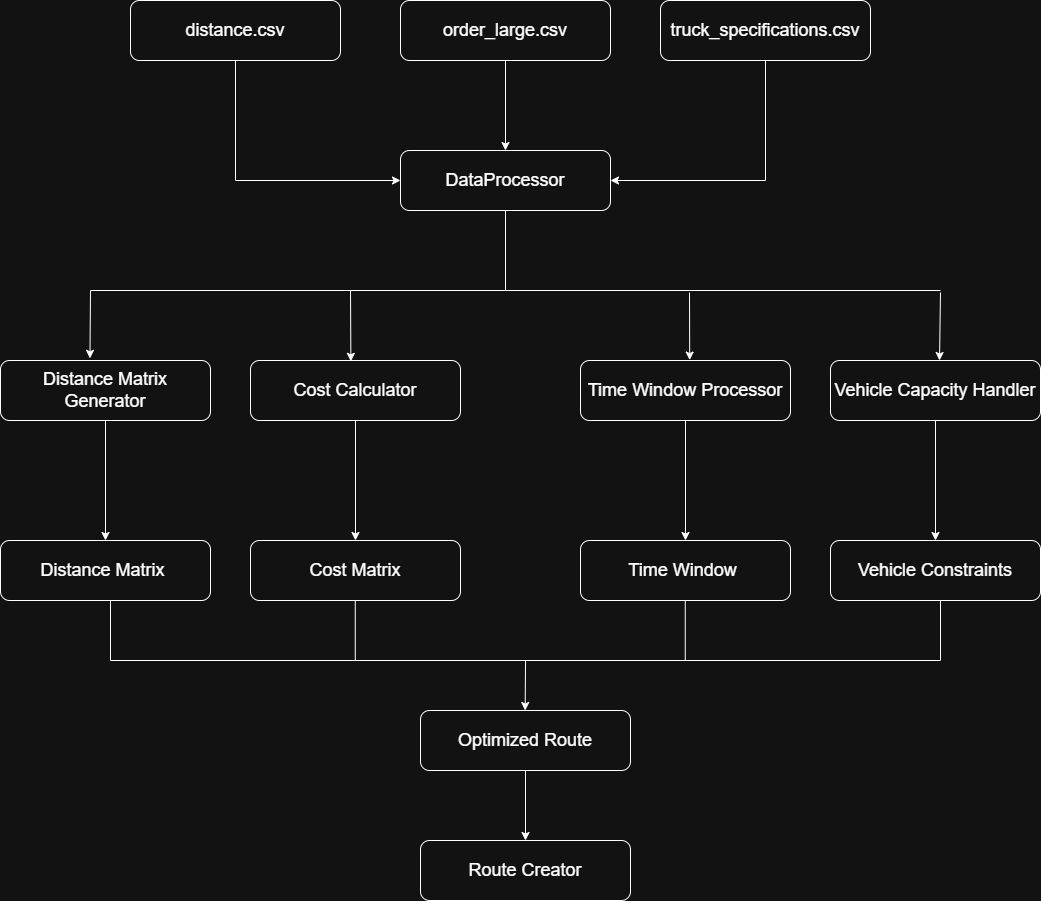

The diagram above was exported from draw.io. Its source (the exported page's mxGraphModel, read from the mxfile embedded in the PNG):
<mxGraphModel dx="2284" dy="834" grid="1" gridSize="10" guides="1" tooltips="1" connect="1" arrows="1" fold="1" page="1" pageScale="1" pageWidth="850" pageHeight="1100" math="0" shadow="0">
  <root>
    <mxCell id="0" />
    <mxCell id="1" parent="0" />
    <mxCell id="MiCw9VQiOgsu87bjyZiy-1" style="edgeStyle=orthogonalEdgeStyle;rounded=0;orthogonalLoop=1;jettySize=auto;html=1;exitX=0.5;exitY=1;exitDx=0;exitDy=0;entryX=0;entryY=0.5;entryDx=0;entryDy=0;" parent="1" source="MiCw9VQiOgsu87bjyZiy-2" target="MiCw9VQiOgsu87bjyZiy-7" edge="1">
      <mxGeometry relative="1" as="geometry" />
    </mxCell>
    <mxCell id="MiCw9VQiOgsu87bjyZiy-2" value="&lt;font style=&quot;font-size: 18px;&quot;&gt;distance.csv&lt;/font&gt;" style="rounded=1;whiteSpace=wrap;html=1;" parent="1" vertex="1">
      <mxGeometry x="40" y="100" width="210" height="60" as="geometry" />
    </mxCell>
    <mxCell id="MiCw9VQiOgsu87bjyZiy-3" style="edgeStyle=orthogonalEdgeStyle;rounded=0;orthogonalLoop=1;jettySize=auto;html=1;exitX=0.5;exitY=1;exitDx=0;exitDy=0;" parent="1" source="MiCw9VQiOgsu87bjyZiy-4" target="MiCw9VQiOgsu87bjyZiy-7" edge="1">
      <mxGeometry relative="1" as="geometry" />
    </mxCell>
    <mxCell id="MiCw9VQiOgsu87bjyZiy-4" value="&lt;font style=&quot;font-size: 18px;&quot;&gt;order_large.csv&lt;/font&gt;" style="rounded=1;whiteSpace=wrap;html=1;" parent="1" vertex="1">
      <mxGeometry x="310" y="100" width="210" height="60" as="geometry" />
    </mxCell>
    <mxCell id="MiCw9VQiOgsu87bjyZiy-5" style="edgeStyle=orthogonalEdgeStyle;rounded=0;orthogonalLoop=1;jettySize=auto;html=1;exitX=0.5;exitY=1;exitDx=0;exitDy=0;entryX=1;entryY=0.5;entryDx=0;entryDy=0;" parent="1" source="MiCw9VQiOgsu87bjyZiy-6" target="MiCw9VQiOgsu87bjyZiy-7" edge="1">
      <mxGeometry relative="1" as="geometry" />
    </mxCell>
    <mxCell id="MiCw9VQiOgsu87bjyZiy-6" value="&lt;font style=&quot;font-size: 18px;&quot;&gt;truck_specifications.csv&lt;/font&gt;" style="rounded=1;whiteSpace=wrap;html=1;" parent="1" vertex="1">
      <mxGeometry x="570" y="100" width="210" height="60" as="geometry" />
    </mxCell>
    <mxCell id="MiCw9VQiOgsu87bjyZiy-7" value="&lt;font style=&quot;font-size: 18px;&quot;&gt;DataProcessor&lt;/font&gt;" style="rounded=1;whiteSpace=wrap;html=1;" parent="1" vertex="1">
      <mxGeometry x="310" y="250" width="210" height="60" as="geometry" />
    </mxCell>
    <mxCell id="MiCw9VQiOgsu87bjyZiy-8" style="edgeStyle=orthogonalEdgeStyle;rounded=0;orthogonalLoop=1;jettySize=auto;html=1;entryX=0.5;entryY=0;entryDx=0;entryDy=0;" parent="1" source="MiCw9VQiOgsu87bjyZiy-9" target="MiCw9VQiOgsu87bjyZiy-22" edge="1">
      <mxGeometry relative="1" as="geometry" />
    </mxCell>
    <mxCell id="MiCw9VQiOgsu87bjyZiy-9" value="&lt;span style=&quot;font-size: 18px;&quot;&gt;Distance Matrix Generator&lt;/span&gt;" style="rounded=1;whiteSpace=wrap;html=1;" parent="1" vertex="1">
      <mxGeometry x="-90" y="460" width="210" height="60" as="geometry" />
    </mxCell>
    <mxCell id="MiCw9VQiOgsu87bjyZiy-10" style="edgeStyle=orthogonalEdgeStyle;rounded=0;orthogonalLoop=1;jettySize=auto;html=1;entryX=0.5;entryY=0;entryDx=0;entryDy=0;" parent="1" source="MiCw9VQiOgsu87bjyZiy-11" target="MiCw9VQiOgsu87bjyZiy-23" edge="1">
      <mxGeometry relative="1" as="geometry" />
    </mxCell>
    <mxCell id="MiCw9VQiOgsu87bjyZiy-11" value="&lt;font style=&quot;font-size: 18px;&quot;&gt;Cost Calculator&lt;/font&gt;" style="rounded=1;whiteSpace=wrap;html=1;" parent="1" vertex="1">
      <mxGeometry x="160" y="460" width="210" height="60" as="geometry" />
    </mxCell>
    <mxCell id="MiCw9VQiOgsu87bjyZiy-12" style="edgeStyle=orthogonalEdgeStyle;rounded=0;orthogonalLoop=1;jettySize=auto;html=1;exitX=0.5;exitY=1;exitDx=0;exitDy=0;entryX=0.5;entryY=0;entryDx=0;entryDy=0;" parent="1" source="MiCw9VQiOgsu87bjyZiy-13" target="MiCw9VQiOgsu87bjyZiy-24" edge="1">
      <mxGeometry relative="1" as="geometry" />
    </mxCell>
    <mxCell id="MiCw9VQiOgsu87bjyZiy-13" value="&lt;font style=&quot;font-size: 18px;&quot;&gt;Time Window Processor&lt;/font&gt;" style="rounded=1;whiteSpace=wrap;html=1;" parent="1" vertex="1">
      <mxGeometry x="490" y="460" width="210" height="60" as="geometry" />
    </mxCell>
    <mxCell id="MiCw9VQiOgsu87bjyZiy-14" style="edgeStyle=orthogonalEdgeStyle;rounded=0;orthogonalLoop=1;jettySize=auto;html=1;exitX=0.5;exitY=1;exitDx=0;exitDy=0;entryX=0.5;entryY=0;entryDx=0;entryDy=0;" parent="1" source="MiCw9VQiOgsu87bjyZiy-15" target="MiCw9VQiOgsu87bjyZiy-25" edge="1">
      <mxGeometry relative="1" as="geometry" />
    </mxCell>
    <mxCell id="MiCw9VQiOgsu87bjyZiy-15" value="&lt;span style=&quot;font-size: 18px;&quot;&gt;Vehicle Capacity Handler&lt;/span&gt;" style="rounded=1;whiteSpace=wrap;html=1;" parent="1" vertex="1">
      <mxGeometry x="740" y="460" width="210" height="60" as="geometry" />
    </mxCell>
    <mxCell id="MiCw9VQiOgsu87bjyZiy-16" value="" style="endArrow=none;html=1;rounded=0;entryX=0.5;entryY=1;entryDx=0;entryDy=0;" parent="1" target="MiCw9VQiOgsu87bjyZiy-7" edge="1">
      <mxGeometry width="50" height="50" relative="1" as="geometry">
        <mxPoint x="415" y="390" as="sourcePoint" />
        <mxPoint x="360" y="440" as="targetPoint" />
      </mxGeometry>
    </mxCell>
    <mxCell id="MiCw9VQiOgsu87bjyZiy-17" value="" style="endArrow=none;html=1;rounded=0;" parent="1" edge="1">
      <mxGeometry width="50" height="50" relative="1" as="geometry">
        <mxPoint y="390" as="sourcePoint" />
        <mxPoint x="850" y="390" as="targetPoint" />
      </mxGeometry>
    </mxCell>
    <mxCell id="MiCw9VQiOgsu87bjyZiy-18" value="" style="endArrow=classic;html=1;rounded=0;entryX=0.426;entryY=-0.036;entryDx=0;entryDy=0;entryPerimeter=0;" parent="1" target="MiCw9VQiOgsu87bjyZiy-9" edge="1">
      <mxGeometry width="50" height="50" relative="1" as="geometry">
        <mxPoint y="390" as="sourcePoint" />
        <mxPoint x="380" y="370" as="targetPoint" />
      </mxGeometry>
    </mxCell>
    <mxCell id="MiCw9VQiOgsu87bjyZiy-19" value="" style="endArrow=classic;html=1;rounded=0;entryX=0.478;entryY=0.014;entryDx=0;entryDy=0;entryPerimeter=0;" parent="1" target="MiCw9VQiOgsu87bjyZiy-11" edge="1">
      <mxGeometry width="50" height="50" relative="1" as="geometry">
        <mxPoint x="260" y="390" as="sourcePoint" />
        <mxPoint x="304.5" y="460" as="targetPoint" />
      </mxGeometry>
    </mxCell>
    <mxCell id="MiCw9VQiOgsu87bjyZiy-20" value="" style="endArrow=classic;html=1;rounded=0;entryX=0.52;entryY=-0.007;entryDx=0;entryDy=0;entryPerimeter=0;" parent="1" target="MiCw9VQiOgsu87bjyZiy-13" edge="1">
      <mxGeometry width="50" height="50" relative="1" as="geometry">
        <mxPoint x="599" y="392" as="sourcePoint" />
        <mxPoint x="594.5" y="460" as="targetPoint" />
      </mxGeometry>
    </mxCell>
    <mxCell id="MiCw9VQiOgsu87bjyZiy-21" value="" style="endArrow=classic;html=1;rounded=0;entryX=0.426;entryY=-0.036;entryDx=0;entryDy=0;entryPerimeter=0;" parent="1" edge="1">
      <mxGeometry width="50" height="50" relative="1" as="geometry">
        <mxPoint x="850" y="392" as="sourcePoint" />
        <mxPoint x="849" y="460" as="targetPoint" />
      </mxGeometry>
    </mxCell>
    <mxCell id="MiCw9VQiOgsu87bjyZiy-22" value="&lt;span style=&quot;font-size: 18px;&quot;&gt;Distance Matrix&amp;nbsp;&lt;/span&gt;" style="rounded=1;whiteSpace=wrap;html=1;" parent="1" vertex="1">
      <mxGeometry x="-90" y="640" width="210" height="60" as="geometry" />
    </mxCell>
    <mxCell id="MiCw9VQiOgsu87bjyZiy-23" value="&lt;font style=&quot;font-size: 18px;&quot;&gt;Cost Matrix&lt;/font&gt;" style="rounded=1;whiteSpace=wrap;html=1;" parent="1" vertex="1">
      <mxGeometry x="160" y="640" width="210" height="60" as="geometry" />
    </mxCell>
    <mxCell id="MiCw9VQiOgsu87bjyZiy-24" value="&lt;font style=&quot;font-size: 18px;&quot;&gt;Time Window&amp;nbsp;&lt;/font&gt;" style="rounded=1;whiteSpace=wrap;html=1;" parent="1" vertex="1">
      <mxGeometry x="490" y="640" width="210" height="60" as="geometry" />
    </mxCell>
    <mxCell id="MiCw9VQiOgsu87bjyZiy-25" value="&lt;span style=&quot;font-size: 18px;&quot;&gt;Vehicle Constraints&lt;/span&gt;" style="rounded=1;whiteSpace=wrap;html=1;" parent="1" vertex="1">
      <mxGeometry x="740" y="640" width="210" height="60" as="geometry" />
    </mxCell>
    <mxCell id="MiCw9VQiOgsu87bjyZiy-27" value="&lt;font style=&quot;font-size: 18px;&quot;&gt;Route Creator&lt;/font&gt;" style="rounded=1;whiteSpace=wrap;html=1;" parent="1" vertex="1">
      <mxGeometry x="330" y="940" width="210" height="60" as="geometry" />
    </mxCell>
    <mxCell id="NkWr4ZeS0KP9ZnMe67R8-2" style="edgeStyle=orthogonalEdgeStyle;rounded=0;orthogonalLoop=1;jettySize=auto;html=1;exitX=0.5;exitY=1;exitDx=0;exitDy=0;entryX=0.5;entryY=0;entryDx=0;entryDy=0;" parent="1" source="MiCw9VQiOgsu87bjyZiy-28" target="MiCw9VQiOgsu87bjyZiy-27" edge="1">
      <mxGeometry relative="1" as="geometry" />
    </mxCell>
    <mxCell id="MiCw9VQiOgsu87bjyZiy-28" value="&lt;font style=&quot;font-size: 18px;&quot;&gt;Optimized Route&lt;/font&gt;" style="rounded=1;whiteSpace=wrap;html=1;" parent="1" vertex="1">
      <mxGeometry x="330" y="810" width="210" height="60" as="geometry" />
    </mxCell>
    <mxCell id="MiCw9VQiOgsu87bjyZiy-29" value="" style="endArrow=none;html=1;rounded=0;exitX=0.5;exitY=1;exitDx=0;exitDy=0;" parent="1" edge="1">
      <mxGeometry width="50" height="50" relative="1" as="geometry">
        <mxPoint x="20" y="700" as="sourcePoint" />
        <mxPoint x="20" y="760" as="targetPoint" />
      </mxGeometry>
    </mxCell>
    <mxCell id="MiCw9VQiOgsu87bjyZiy-30" value="" style="endArrow=none;html=1;rounded=0;exitX=0.5;exitY=1;exitDx=0;exitDy=0;" parent="1" edge="1">
      <mxGeometry width="50" height="50" relative="1" as="geometry">
        <mxPoint x="264.76" y="700" as="sourcePoint" />
        <mxPoint x="264.76" y="760" as="targetPoint" />
      </mxGeometry>
    </mxCell>
    <mxCell id="MiCw9VQiOgsu87bjyZiy-31" value="" style="endArrow=none;html=1;rounded=0;exitX=0.5;exitY=1;exitDx=0;exitDy=0;" parent="1" edge="1">
      <mxGeometry width="50" height="50" relative="1" as="geometry">
        <mxPoint x="594.76" y="700" as="sourcePoint" />
        <mxPoint x="594.76" y="760" as="targetPoint" />
      </mxGeometry>
    </mxCell>
    <mxCell id="MiCw9VQiOgsu87bjyZiy-32" value="" style="endArrow=none;html=1;rounded=0;exitX=0.5;exitY=1;exitDx=0;exitDy=0;" parent="1" edge="1">
      <mxGeometry width="50" height="50" relative="1" as="geometry">
        <mxPoint x="850" y="700" as="sourcePoint" />
        <mxPoint x="850" y="760" as="targetPoint" />
      </mxGeometry>
    </mxCell>
    <mxCell id="MiCw9VQiOgsu87bjyZiy-33" value="" style="endArrow=none;html=1;rounded=0;" parent="1" edge="1">
      <mxGeometry width="50" height="50" relative="1" as="geometry">
        <mxPoint x="20" y="760" as="sourcePoint" />
        <mxPoint x="850" y="760" as="targetPoint" />
      </mxGeometry>
    </mxCell>
    <mxCell id="NkWr4ZeS0KP9ZnMe67R8-1" value="" style="endArrow=classic;html=1;rounded=0;entryX=0.522;entryY=0.006;entryDx=0;entryDy=0;entryPerimeter=0;" parent="1" edge="1">
      <mxGeometry width="50" height="50" relative="1" as="geometry">
        <mxPoint x="435.04" y="759.64" as="sourcePoint" />
        <mxPoint x="434.6599999999999" y="809.9999999999999" as="targetPoint" />
      </mxGeometry>
    </mxCell>
  </root>
</mxGraphModel>